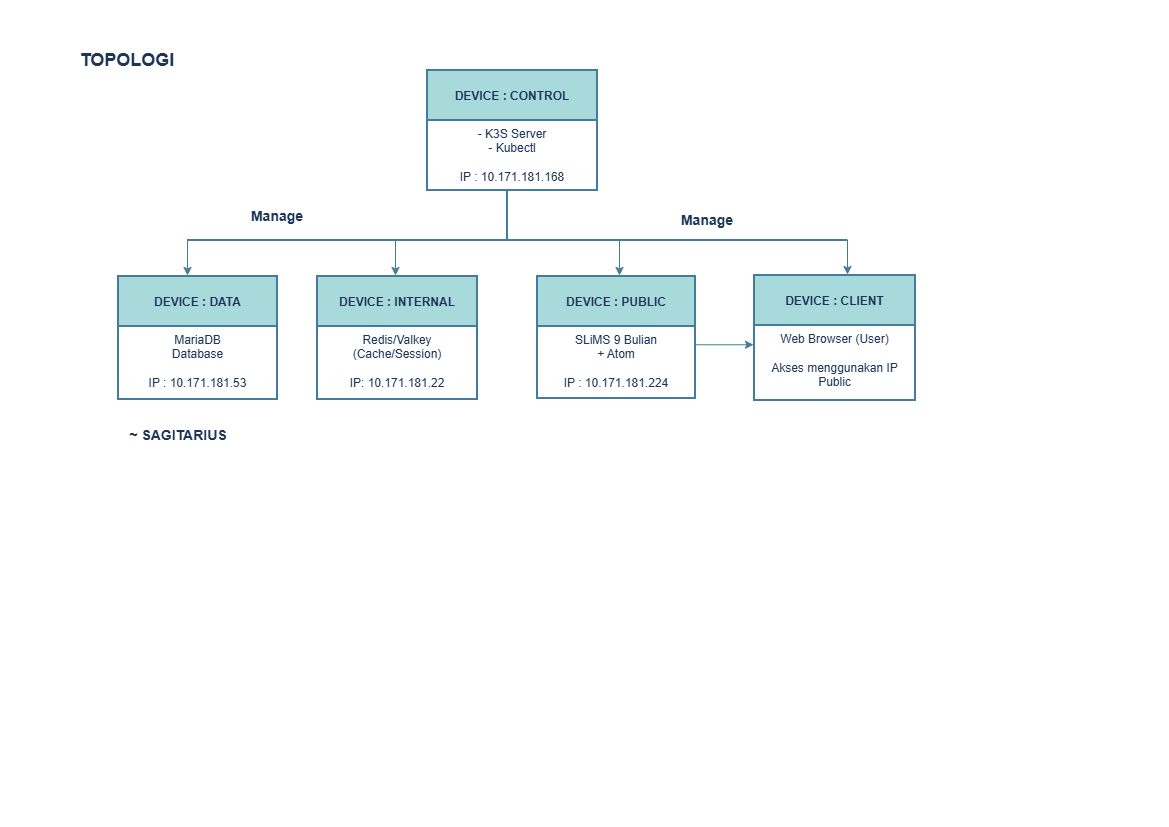

The diagram above was exported from draw.io. Its source (the exported page's mxGraphModel, read from the mxfile embedded in the PNG):
<mxGraphModel dx="1022" dy="564" grid="1" gridSize="10" guides="1" tooltips="1" connect="1" arrows="1" fold="1" page="1" pageScale="1" pageWidth="1169" pageHeight="827" math="0" shadow="0">
  <root>
    <mxCell id="0" />
    <mxCell id="1" parent="0" />
    <mxCell id="RlSZJC4Nb7_RadQwP54v-1" parent="1" style="text;html=1;whiteSpace=wrap;strokeColor=none;fillColor=none;align=center;verticalAlign=middle;rounded=0;autosize=1;resizable=0;labelBackgroundColor=none;fontColor=#1D3557;" value="&lt;b&gt;&lt;font style=&quot;font-size: 18px;&quot;&gt;TOPOLOGI&lt;/font&gt;&lt;/b&gt;" vertex="1">
      <mxGeometry height="40" width="120" x="67" y="40" as="geometry" />
    </mxCell>
    <mxCell id="RlSZJC4Nb7_RadQwP54v-3" parent="1" style="line;strokeWidth=2;direction=south;html=1;rounded=0;labelBackgroundColor=none;fillColor=#A8DADC;strokeColor=#457B9D;fontColor=#1D3557;" value="" vertex="1">
      <mxGeometry height="49" width="10" x="502" y="191" as="geometry" />
    </mxCell>
    <mxCell id="RlSZJC4Nb7_RadQwP54v-4" parent="1" style="swimlane;childLayout=stackLayout;horizontal=1;startSize=50;horizontalStack=0;rounded=0;fontSize=14;fontStyle=0;strokeWidth=2;resizeParent=0;resizeLast=1;shadow=0;dashed=0;align=center;arcSize=4;whiteSpace=wrap;html=1;labelBackgroundColor=none;fillColor=#A8DADC;strokeColor=#457B9D;fontColor=#1D3557;" value="&lt;font style=&quot;font-size: 12px;&quot;&gt;&lt;b&gt;DEVICE : CONTROL&lt;/b&gt;&lt;/font&gt;" vertex="1">
      <mxGeometry height="120" width="170" x="427" y="70" as="geometry" />
    </mxCell>
    <mxCell id="RlSZJC4Nb7_RadQwP54v-5" parent="RlSZJC4Nb7_RadQwP54v-4" style="align=center;strokeColor=none;fillColor=none;spacingLeft=4;spacingRight=4;fontSize=12;verticalAlign=top;resizable=0;rotatable=0;part=1;html=1;whiteSpace=wrap;rounded=0;labelBackgroundColor=none;fontColor=#1D3557;" value="- K3S Server&lt;div&gt;- Kubectl&lt;/div&gt;&lt;div&gt;&lt;br&gt;&lt;/div&gt;&lt;div&gt;IP :&amp;nbsp;10.171.181.168&lt;/div&gt;" vertex="1">
      <mxGeometry height="70" width="170" y="50" as="geometry" />
    </mxCell>
    <mxCell id="YVZzRzRuBJHVTZSjXP_q-3" parent="1" style="line;strokeWidth=2;html=1;strokeColor=#457B9D;fontColor=#1D3557;fillColor=#A8DADC;" value="" vertex="1">
      <mxGeometry height="10" width="660" x="187" y="235" as="geometry" />
    </mxCell>
    <mxCell id="YVZzRzRuBJHVTZSjXP_q-4" edge="1" parent="1" style="endArrow=classic;html=1;rounded=0;strokeColor=#457B9D;fontColor=#1D3557;fillColor=#A8DADC;" value="">
      <mxGeometry height="50" relative="1" width="50" as="geometry">
        <mxPoint x="187" y="240" as="sourcePoint" />
        <mxPoint x="187" y="275" as="targetPoint" />
      </mxGeometry>
    </mxCell>
    <mxCell id="YVZzRzRuBJHVTZSjXP_q-5" edge="1" parent="1" style="endArrow=classic;html=1;rounded=0;strokeColor=#457B9D;fontColor=#1D3557;fillColor=#A8DADC;" value="">
      <mxGeometry height="50" relative="1" width="50" as="geometry">
        <mxPoint x="395" y="240" as="sourcePoint" />
        <mxPoint x="395" y="275" as="targetPoint" />
      </mxGeometry>
    </mxCell>
    <mxCell id="YVZzRzRuBJHVTZSjXP_q-7" edge="1" parent="1" style="endArrow=classic;html=1;rounded=0;strokeColor=#457B9D;fontColor=#1D3557;fillColor=#A8DADC;" value="">
      <mxGeometry height="50" relative="1" width="50" as="geometry">
        <mxPoint x="847" y="239" as="sourcePoint" />
        <mxPoint x="847" y="274" as="targetPoint" />
      </mxGeometry>
    </mxCell>
    <mxCell id="YVZzRzRuBJHVTZSjXP_q-8" edge="1" parent="1" style="endArrow=classic;html=1;rounded=0;strokeColor=#457B9D;fontColor=#1D3557;fillColor=#A8DADC;" value="">
      <mxGeometry height="50" relative="1" width="50" as="geometry">
        <mxPoint x="619" y="240" as="sourcePoint" />
        <mxPoint x="619" y="275" as="targetPoint" />
      </mxGeometry>
    </mxCell>
    <mxCell id="YVZzRzRuBJHVTZSjXP_q-11" parent="1" style="swimlane;childLayout=stackLayout;horizontal=1;startSize=50;horizontalStack=0;rounded=0;fontSize=14;fontStyle=0;strokeWidth=2;resizeParent=0;resizeLast=1;shadow=0;dashed=0;align=center;arcSize=4;whiteSpace=wrap;html=1;labelBackgroundColor=none;fillColor=#A8DADC;strokeColor=#457B9D;fontColor=#1D3557;" value="&lt;font style=&quot;font-size: 12px;&quot;&gt;&lt;b&gt;DEVICE : DATA&lt;/b&gt;&lt;/font&gt;" vertex="1">
      <mxGeometry height="123" width="159" x="118" y="276" as="geometry" />
    </mxCell>
    <mxCell id="YVZzRzRuBJHVTZSjXP_q-12" parent="YVZzRzRuBJHVTZSjXP_q-11" style="align=center;strokeColor=none;fillColor=none;spacingLeft=4;spacingRight=4;fontSize=12;verticalAlign=top;resizable=0;rotatable=0;part=1;html=1;whiteSpace=wrap;rounded=0;labelBackgroundColor=none;fontColor=#1D3557;" value="MariaDB&lt;br&gt;Database&lt;div&gt;&lt;br&gt;&lt;div&gt;IP :&amp;nbsp;10.171.181.53&lt;/div&gt;&lt;/div&gt;&lt;div&gt;&lt;br&gt;&lt;/div&gt;" vertex="1">
      <mxGeometry height="73" width="159" y="50" as="geometry" />
    </mxCell>
    <mxCell id="YVZzRzRuBJHVTZSjXP_q-13" parent="1" style="swimlane;childLayout=stackLayout;horizontal=1;startSize=50;horizontalStack=0;rounded=0;fontSize=14;fontStyle=0;strokeWidth=2;resizeParent=0;resizeLast=1;shadow=0;dashed=0;align=center;arcSize=4;whiteSpace=wrap;html=1;labelBackgroundColor=none;fillColor=#A8DADC;strokeColor=#457B9D;fontColor=#1D3557;" value="&lt;font style=&quot;font-size: 12px;&quot;&gt;&lt;b&gt;DEVICE : PUBLIC&lt;/b&gt;&lt;/font&gt;" vertex="1">
      <mxGeometry height="122" width="158" x="537" y="276" as="geometry" />
    </mxCell>
    <mxCell id="YVZzRzRuBJHVTZSjXP_q-14" parent="YVZzRzRuBJHVTZSjXP_q-13" style="align=center;strokeColor=none;fillColor=none;spacingLeft=4;spacingRight=4;fontSize=12;verticalAlign=top;resizable=0;rotatable=0;part=1;html=1;whiteSpace=wrap;rounded=0;labelBackgroundColor=none;fontColor=#1D3557;" value="SLiMS 9 Bulian&lt;div&gt;+ Atom&lt;/div&gt;&lt;div&gt;&lt;br&gt;&lt;/div&gt;&lt;div&gt;IP :&amp;nbsp;10.171.181.224&lt;/div&gt;&lt;div&gt;&lt;br&gt;&lt;/div&gt;" vertex="1">
      <mxGeometry height="72" width="158" y="50" as="geometry" />
    </mxCell>
    <mxCell id="YVZzRzRuBJHVTZSjXP_q-15" parent="1" style="swimlane;childLayout=stackLayout;horizontal=1;startSize=50;horizontalStack=0;rounded=0;fontSize=14;fontStyle=0;strokeWidth=2;resizeParent=0;resizeLast=1;shadow=0;dashed=0;align=center;arcSize=4;whiteSpace=wrap;html=1;labelBackgroundColor=none;fillColor=#A8DADC;strokeColor=#457B9D;fontColor=#1D3557;" value="&lt;font style=&quot;font-size: 12px;&quot;&gt;&lt;b&gt;DEVICE : INTERNAL&lt;/b&gt;&lt;/font&gt;" vertex="1">
      <mxGeometry height="123" width="160" x="317" y="276" as="geometry">
        <mxRectangle height="50" width="160" x="210" y="236" as="alternateBounds" />
      </mxGeometry>
    </mxCell>
    <mxCell id="YVZzRzRuBJHVTZSjXP_q-16" parent="YVZzRzRuBJHVTZSjXP_q-15" style="align=center;strokeColor=none;fillColor=none;spacingLeft=4;spacingRight=4;fontSize=12;verticalAlign=top;resizable=0;rotatable=0;part=1;html=1;whiteSpace=wrap;rounded=0;labelBackgroundColor=none;fontColor=#1D3557;" value="&lt;div&gt;&lt;span style=&quot;background-color: transparent; color: light-dark(rgb(29, 53, 87), rgb(176, 196, 226));&quot;&gt;Redis/Valkey&lt;/span&gt;&lt;/div&gt;&lt;div&gt;(Cache/Session)&lt;/div&gt;&lt;div&gt;&lt;br&gt;&lt;/div&gt;&lt;div&gt;IP:&amp;nbsp;10.171.181.22&lt;/div&gt;" vertex="1">
      <mxGeometry height="73" width="160" y="50" as="geometry" />
    </mxCell>
    <mxCell id="YVZzRzRuBJHVTZSjXP_q-17" parent="1" style="swimlane;childLayout=stackLayout;horizontal=1;startSize=50;horizontalStack=0;rounded=0;fontSize=14;fontStyle=0;strokeWidth=2;resizeParent=0;resizeLast=1;shadow=0;dashed=0;align=center;arcSize=4;whiteSpace=wrap;html=1;labelBackgroundColor=none;fillColor=#A8DADC;strokeColor=#457B9D;fontColor=#1D3557;" value="&lt;font style=&quot;font-size: 12px;&quot;&gt;&lt;b&gt;DEVICE : CLIENT&lt;/b&gt;&lt;/font&gt;" vertex="1">
      <mxGeometry height="125" width="161" x="754" y="275" as="geometry" />
    </mxCell>
    <mxCell id="YVZzRzRuBJHVTZSjXP_q-18" parent="YVZzRzRuBJHVTZSjXP_q-17" style="align=center;strokeColor=none;fillColor=none;spacingLeft=4;spacingRight=4;fontSize=12;verticalAlign=top;resizable=0;rotatable=0;part=1;html=1;whiteSpace=wrap;rounded=0;labelBackgroundColor=none;fontColor=#1D3557;" value="&lt;div&gt;&lt;span style=&quot;background-color: transparent; color: light-dark(rgb(29, 53, 87), rgb(176, 196, 226));&quot;&gt;Web Browser (User)&lt;/span&gt;&lt;/div&gt;&lt;div&gt;&lt;span style=&quot;background-color: transparent; color: light-dark(rgb(29, 53, 87), rgb(176, 196, 226));&quot;&gt;&lt;br&gt;&lt;/span&gt;&lt;/div&gt;&lt;div&gt;Akses menggunakan IP Public&lt;/div&gt;&lt;div&gt;&lt;br&gt;&lt;/div&gt;&lt;div&gt;&lt;div&gt;&lt;br&gt;&lt;/div&gt;&lt;/div&gt;&lt;div&gt;&lt;br&gt;&lt;/div&gt;" vertex="1">
      <mxGeometry height="75" width="161" y="50" as="geometry" />
    </mxCell>
    <mxCell id="YVZzRzRuBJHVTZSjXP_q-19" edge="1" parent="1" style="endArrow=classic;html=1;rounded=0;strokeColor=#457B9D;fontColor=#1D3557;fillColor=#A8DADC;" value="">
      <mxGeometry height="50" relative="1" width="50" as="geometry">
        <mxPoint x="695" y="344.26" as="sourcePoint" />
        <mxPoint x="753" y="344.26" as="targetPoint" />
      </mxGeometry>
    </mxCell>
    <mxCell id="YVZzRzRuBJHVTZSjXP_q-22" parent="1" style="text;html=1;whiteSpace=wrap;strokeColor=none;fillColor=none;align=center;verticalAlign=middle;rounded=0;fontColor=#1D3557;" value="&lt;b&gt;&lt;font style=&quot;font-size: 14px;&quot;&gt;Manage&lt;/font&gt;&lt;/b&gt;" vertex="1">
      <mxGeometry height="30" width="60" x="247" y="200.5" as="geometry" />
    </mxCell>
    <mxCell id="YVZzRzRuBJHVTZSjXP_q-23" parent="1" style="text;html=1;whiteSpace=wrap;strokeColor=none;fillColor=none;align=center;verticalAlign=middle;rounded=0;fontColor=#1D3557;" value="&lt;b&gt;&lt;font style=&quot;font-size: 14px;&quot;&gt;Manage&lt;/font&gt;&lt;/b&gt;" vertex="1">
      <mxGeometry height="30" width="60" x="677" y="205" as="geometry" />
    </mxCell>
    <mxCell id="YVZzRzRuBJHVTZSjXP_q-39" parent="1" style="text;html=1;whiteSpace=wrap;strokeColor=none;fillColor=none;align=center;verticalAlign=middle;rounded=0;autosize=1;resizable=0;labelBackgroundColor=none;fontColor=#1D3557;" value="&lt;b style=&quot;&quot;&gt;&lt;font style=&quot;font-size: 14px;&quot;&gt;~ SAGITARIUS&lt;/font&gt;&lt;/b&gt;" vertex="1">
      <mxGeometry height="30" width="120" x="118" y="420" as="geometry" />
    </mxCell>
  </root>
</mxGraphModel>